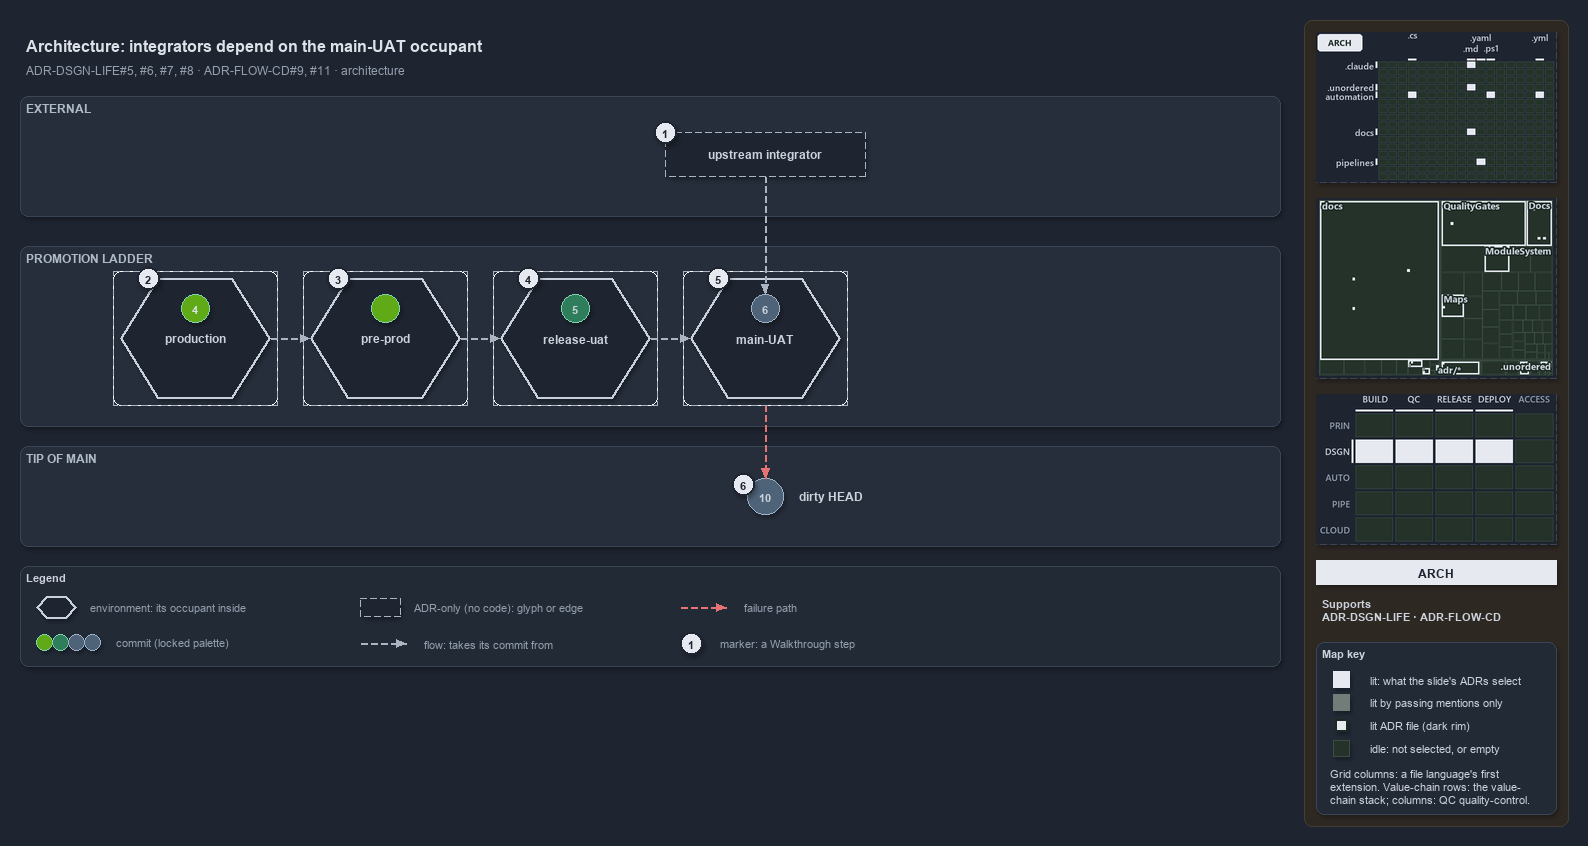

The diagram above was exported from draw.io. Its source (the exported page's mxGraphModel, read from the mxfile embedded in the PNG):
<mxGraphModel dx="1024" dy="768" grid="0" gridSize="10" guides="1" tooltips="1" connect="1" arrows="1" fold="1" page="1" pageScale="1" pageWidth="1572" pageHeight="670" background="#1E2430" math="0" shadow="1">
  <root>
    <mxCell id="0" />
    <mxCell id="1" parent="0" />
    <mxCell id="sidebar-bg" value="" style="rounded=1;arcSize=2;html=1;fillColor=#2E2823;strokeColor=#453C33;shadow=0;" vertex="1" parent="1">
      <mxGeometry x="1304" y="4" width="264" height="806" as="geometry" />
    </mxCell>
    <mxCell id="title" value="Architecture: integrators depend on the main-UAT occupant" style="text;html=1;align=left;verticalAlign=middle;fontSize=16;fontStyle=1;fontColor=#DDE2E9;" vertex="1" parent="1">
      <mxGeometry x="20" y="14" width="1260" height="30" as="geometry" />
    </mxCell>
    <mxCell id="subtitle" value="ADR-DSGN-LIFE#5, #6, #7, #8 &amp;#183; ADR-FLOW-CD#9, #11 &amp;#183; architecture" style="text;html=1;align=left;verticalAlign=middle;fontSize=12;fontColor=#949FAE;" vertex="1" parent="1">
      <mxGeometry x="20" y="44" width="1240" height="20" as="geometry" />
    </mxCell>
    <mxCell id="band-external" value="EXTERNAL" style="rounded=1;html=1;arcSize=3;fillColor=#262E3B;strokeColor=#3A4555;verticalAlign=top;align=left;spacingLeft=8;fontStyle=1;fontSize=12;fontColor=#B0BAC7;" vertex="1" parent="1">
      <mxGeometry x="20" y="80" width="1260" height="120" as="geometry" />
    </mxCell>
    <mxCell id="band-ladder" value="PROMOTION LADDER" style="rounded=1;html=1;arcSize=3;fillColor=#262E3B;strokeColor=#3A4555;verticalAlign=top;align=left;spacingLeft=8;fontStyle=1;fontSize=12;fontColor=#B0BAC7;" vertex="1" parent="1">
      <mxGeometry x="20" y="230" width="1260" height="180" as="geometry" />
    </mxCell>
    <mxCell id="band-tip" value="TIP OF MAIN" style="rounded=1;html=1;arcSize=3;fillColor=#262E3B;strokeColor=#3A4555;verticalAlign=top;align=left;spacingLeft=8;fontStyle=1;fontSize=12;fontColor=#B0BAC7;" vertex="1" parent="1">
      <mxGeometry x="20" y="430" width="1260" height="100" as="geometry" />
    </mxCell>
    <mxCell id="env-production-frame" value="" style="rounded=1;arcSize=6;html=1;fillColor=none;strokeColor=#AAB4C3;dashed=1;" vertex="1" parent="1">
      <mxGeometry x="113" y="255" width="164" height="134" as="geometry" />
    </mxCell>
    <mxCell id="env-production" value="&lt;b&gt;production&lt;/b&gt;" style="shape=hexagon;perimeter=hexagonPerimeter2;whiteSpace=wrap;html=1;fillColor=#1E2430;strokeColor=#C7D0DB;strokeWidth=2;fontColor=#CDD3DC;fontSize=12;dashed=1;" vertex="1" parent="1">
      <mxGeometry x="120" y="262" width="150" height="120" as="geometry" />
    </mxCell>
    <mxCell id="commit-4" value="4" style="ellipse;html=1;fillColor=#60a917;strokeColor=#7FD3AE;strokeWidth=1.5;fontStyle=1;fontSize=11;fontColor=#DDE2E9;" vertex="1" parent="1">
      <mxGeometry x="181" y="278" width="28" height="28" as="geometry" />
    </mxCell>
    <mxCell id="env-preprod-frame" value="" style="rounded=1;arcSize=6;html=1;fillColor=none;strokeColor=#AAB4C3;dashed=1;" vertex="1" parent="1">
      <mxGeometry x="303" y="255" width="164" height="134" as="geometry" />
    </mxCell>
    <mxCell id="env-preprod" value="&lt;b&gt;pre-prod&lt;/b&gt;" style="shape=hexagon;perimeter=hexagonPerimeter2;whiteSpace=wrap;html=1;fillColor=#1E2430;strokeColor=#C7D0DB;strokeWidth=2;fontColor=#CDD3DC;fontSize=12;dashed=1;" vertex="1" parent="1">
      <mxGeometry x="310" y="262" width="150" height="120" as="geometry" />
    </mxCell>
    <mxCell id="commit-preprod" value="" style="ellipse;html=1;fillColor=#60a917;strokeColor=#7FD3AE;strokeWidth=1.5;fontStyle=1;fontSize=11;fontColor=#DDE2E9;" vertex="1" parent="1">
      <mxGeometry x="371" y="278" width="28" height="28" as="geometry" />
    </mxCell>
    <mxCell id="env-releaseuat-frame" value="" style="rounded=1;arcSize=6;html=1;fillColor=none;strokeColor=#AAB4C3;dashed=1;" vertex="1" parent="1">
      <mxGeometry x="493" y="255" width="164" height="134" as="geometry" />
    </mxCell>
    <mxCell id="env-releaseuat" value="&lt;b&gt;release-uat&lt;/b&gt;" style="shape=hexagon;perimeter=hexagonPerimeter2;whiteSpace=wrap;html=1;fillColor=#1E2430;strokeColor=#C7D0DB;strokeWidth=2;fontColor=#CDD3DC;fontSize=12;dashed=1;" vertex="1" parent="1">
      <mxGeometry x="500" y="262" width="150" height="120" as="geometry" />
    </mxCell>
    <mxCell id="commit-5" value="5" style="ellipse;html=1;fillColor=#2E7D5B;strokeColor=#7FD3AE;strokeWidth=1.5;fontStyle=1;fontSize=11;fontColor=#CDD3DC;" vertex="1" parent="1">
      <mxGeometry x="561" y="278" width="28" height="28" as="geometry" />
    </mxCell>
    <mxCell id="env-mainuat-frame" value="" style="rounded=1;arcSize=6;html=1;fillColor=none;strokeColor=#AAB4C3;dashed=1;" vertex="1" parent="1">
      <mxGeometry x="683" y="255" width="164" height="134" as="geometry" />
    </mxCell>
    <mxCell id="env-mainuat" value="&lt;b&gt;main-UAT&lt;/b&gt;" style="shape=hexagon;perimeter=hexagonPerimeter2;whiteSpace=wrap;html=1;fillColor=#1E2430;strokeColor=#C7D0DB;strokeWidth=2;fontColor=#CDD3DC;fontSize=12;dashed=1;" vertex="1" parent="1">
      <mxGeometry x="690" y="262" width="150" height="120" as="geometry" />
    </mxCell>
    <mxCell id="commit-6" value="6" style="ellipse;html=1;fillColor=#4E6378;strokeColor=#9FB3C8;strokeWidth=1.5;fontStyle=1;fontSize=11;fontColor=#CDD3DC;" vertex="1" parent="1">
      <mxGeometry x="751" y="278" width="28" height="28" as="geometry" />
    </mxCell>
    <mxCell id="port-env-production-right" value="" style="text;html=1;strokeColor=none;fillColor=none;" vertex="1" parent="1">
      <mxGeometry x="270" y="322" width="1" height="1" as="geometry" />
    </mxCell>
    <mxCell id="port-env-preprod-left" value="" style="text;html=1;strokeColor=none;fillColor=none;" vertex="1" parent="1">
      <mxGeometry x="310" y="322" width="1" height="1" as="geometry" />
    </mxCell>
    <mxCell id="edge-env-production-env-preprod" value="" style="edgeStyle=orthogonalEdgeStyle;rounded=1;html=1;fontSize=10;endArrow=block;strokeColor=#AAB4C3;dashed=1;fontColor=#CDD3DC;shadow=0;" edge="1" parent="1" source="port-env-production-right" target="port-env-preprod-left">
      <mxGeometry relative="1" as="geometry" />
    </mxCell>
    <mxCell id="port-env-preprod-right" value="" style="text;html=1;strokeColor=none;fillColor=none;" vertex="1" parent="1">
      <mxGeometry x="460" y="322" width="1" height="1" as="geometry" />
    </mxCell>
    <mxCell id="port-env-releaseuat-left" value="" style="text;html=1;strokeColor=none;fillColor=none;" vertex="1" parent="1">
      <mxGeometry x="500" y="322" width="1" height="1" as="geometry" />
    </mxCell>
    <mxCell id="edge-env-preprod-env-releaseuat" value="" style="edgeStyle=orthogonalEdgeStyle;rounded=1;html=1;fontSize=10;endArrow=block;strokeColor=#AAB4C3;dashed=1;fontColor=#CDD3DC;shadow=0;" edge="1" parent="1" source="port-env-preprod-right" target="port-env-releaseuat-left">
      <mxGeometry relative="1" as="geometry" />
    </mxCell>
    <mxCell id="port-env-releaseuat-right" value="" style="text;html=1;strokeColor=none;fillColor=none;" vertex="1" parent="1">
      <mxGeometry x="650" y="322" width="1" height="1" as="geometry" />
    </mxCell>
    <mxCell id="port-env-mainuat-left" value="" style="text;html=1;strokeColor=none;fillColor=none;" vertex="1" parent="1">
      <mxGeometry x="690" y="322" width="1" height="1" as="geometry" />
    </mxCell>
    <mxCell id="edge-env-releaseuat-env-mainuat" value="" style="edgeStyle=orthogonalEdgeStyle;rounded=1;html=1;fontSize=10;endArrow=block;strokeColor=#AAB4C3;dashed=1;fontColor=#CDD3DC;shadow=0;" edge="1" parent="1" source="port-env-releaseuat-right" target="port-env-mainuat-left">
      <mxGeometry relative="1" as="geometry" />
    </mxCell>
    <mxCell id="integrator" value="&lt;b&gt;upstream integrator&lt;/b&gt;" style="rounded=1;whiteSpace=wrap;html=1;arcSize=20;fillColor=#1E2430;strokeColor=#AAB4C3;dashed=1;fontSize=12;" vertex="1" parent="1">
      <mxGeometry x="665" y="116" width="200" height="44" as="geometry" />
    </mxCell>
    <mxCell id="port-integrator-bottom" value="" style="text;html=1;strokeColor=none;fillColor=none;" vertex="1" parent="1">
      <mxGeometry x="765" y="160" width="1" height="1" as="geometry" />
    </mxCell>
    <mxCell id="edge-integrator-occupant" value="" style="edgeStyle=orthogonalEdgeStyle;rounded=1;html=1;fontSize=10;endArrow=block;strokeColor=#AAB4C3;dashed=1;fontColor=#CDD3DC;shadow=0;" edge="1" parent="1" source="port-integrator-bottom" target="commit-6">
      <mxGeometry relative="1" as="geometry" />
    </mxCell>
    <mxCell id="commit-10" value="10" style="ellipse;html=1;fillColor=#4E6378;strokeColor=#9FB3C8;strokeWidth=1.5;fontStyle=1;fontSize=11;fontColor=#CDD3DC;" vertex="1" parent="1">
      <mxGeometry x="747" y="462" width="36" height="36" as="geometry" />
    </mxCell>
    <mxCell id="commit-10-name" value="dirty HEAD" style="text;html=1;align=left;verticalAlign=middle;fontSize=12;fontStyle=1;fontColor=#CDD3DC;" vertex="1" parent="1">
      <mxGeometry x="793" y="470" width="120" height="20" as="geometry" />
    </mxCell>
    <mxCell id="port-mainuat-bottom" value="" style="text;html=1;strokeColor=none;fillColor=none;" vertex="1" parent="1">
      <mxGeometry x="765" y="389" width="1" height="1" as="geometry" />
    </mxCell>
    <mxCell id="edge-mainuat-head" value="" style="edgeStyle=orthogonalEdgeStyle;rounded=1;html=1;fontSize=10;endArrow=block;strokeColor=#E57373;dashed=1;fontColor=#CDD3DC;shadow=0;" edge="1" parent="1" source="port-mainuat-bottom" target="commit-10">
      <mxGeometry relative="1" as="geometry" />
    </mxCell>
    <mxCell id="mark-1" value="1" style="ellipse;html=1;fillColor=#E6EAF0;strokeColor=#1E2430;strokeWidth=2;fontColor=#1E2430;fontStyle=1;fontSize=11;" vertex="1" parent="1">
      <mxGeometry x="654" y="105" width="22" height="22" as="geometry" />
    </mxCell>
    <mxCell id="mark-2" value="2" style="ellipse;html=1;fillColor=#E6EAF0;strokeColor=#1E2430;strokeWidth=2;fontColor=#1E2430;fontStyle=1;fontSize=11;" vertex="1" parent="1">
      <mxGeometry x="137.125" y="251" width="22" height="22" as="geometry" />
    </mxCell>
    <mxCell id="mark-3" value="3" style="ellipse;html=1;fillColor=#E6EAF0;strokeColor=#1E2430;strokeWidth=2;fontColor=#1E2430;fontStyle=1;fontSize=11;" vertex="1" parent="1">
      <mxGeometry x="327.125" y="251" width="22" height="22" as="geometry" />
    </mxCell>
    <mxCell id="mark-4" value="4" style="ellipse;html=1;fillColor=#E6EAF0;strokeColor=#1E2430;strokeWidth=2;fontColor=#1E2430;fontStyle=1;fontSize=11;" vertex="1" parent="1">
      <mxGeometry x="517.125" y="251" width="22" height="22" as="geometry" />
    </mxCell>
    <mxCell id="mark-5" value="5" style="ellipse;html=1;fillColor=#E6EAF0;strokeColor=#1E2430;strokeWidth=2;fontColor=#1E2430;fontStyle=1;fontSize=11;" vertex="1" parent="1">
      <mxGeometry x="707.125" y="251" width="22" height="22" as="geometry" />
    </mxCell>
    <mxCell id="mark-6" value="6" style="ellipse;html=1;fillColor=#E6EAF0;strokeColor=#1E2430;strokeWidth=2;fontColor=#1E2430;fontStyle=1;fontSize=11;" vertex="1" parent="1">
      <mxGeometry x="732" y="457" width="22" height="22" as="geometry" />
    </mxCell>
    <mxCell id="legend" value="&lt;b&gt;Legend&lt;/b&gt;" style="rounded=1;whiteSpace=wrap;html=1;arcSize=6;fillColor=#222A36;strokeColor=#3A4555;align=left;verticalAlign=top;spacing=8;fontSize=11;fontColor=#CDD3DC;" vertex="1" parent="1">
      <mxGeometry x="20" y="550" width="1260" height="100" as="geometry" />
    </mxCell>
    <mxCell id="legend-env" value="" style="shape=hexagon;perimeter=hexagonPerimeter2;whiteSpace=wrap;html=1;fillColor=#1E2430;strokeColor=#C7D0DB;strokeWidth=2;fontColor=#CDD3DC;fontSize=12;dashed=1;" vertex="1" parent="1">
      <mxGeometry x="36" y="580" width="40" height="22" as="geometry" />
    </mxCell>
    <mxCell id="legend-env-text" value="environment: its occupant inside" style="text;html=1;align=left;verticalAlign=middle;fontSize=11;fontColor=#949FAE;" vertex="1" parent="1">
      <mxGeometry x="84" y="581" width="220" height="20" as="geometry" />
    </mxCell>
    <mxCell id="legend-commit-0" value="" style="ellipse;html=1;fillColor=#60a917;strokeColor=#7FD3AE;strokeWidth=1.5;fontColor=#CDD3DC;" vertex="1" parent="1">
      <mxGeometry x="36" y="618" width="16" height="16" as="geometry" />
    </mxCell>
    <mxCell id="legend-commit-1" value="" style="ellipse;html=1;fillColor=#2E7D5B;strokeColor=#7FD3AE;strokeWidth=1.5;fontColor=#CDD3DC;" vertex="1" parent="1">
      <mxGeometry x="52" y="618" width="16" height="16" as="geometry" />
    </mxCell>
    <mxCell id="legend-commit-2" value="" style="ellipse;html=1;fillColor=#4E6378;strokeColor=#9FB3C8;strokeWidth=1.5;fontColor=#CDD3DC;" vertex="1" parent="1">
      <mxGeometry x="68" y="618" width="16" height="16" as="geometry" />
    </mxCell>
    <mxCell id="legend-commit-3" value="" style="ellipse;html=1;fillColor=#4E6378;strokeColor=#9FB3C8;strokeWidth=1.5;fontColor=#CDD3DC;" vertex="1" parent="1">
      <mxGeometry x="84" y="618" width="16" height="16" as="geometry" />
    </mxCell>
    <mxCell id="legend-commit-text" value="commit (locked palette)" style="text;html=1;align=left;verticalAlign=middle;fontSize=11;fontColor=#949FAE;" vertex="1" parent="1">
      <mxGeometry x="110" y="616" width="200" height="20" as="geometry" />
    </mxCell>
    <mxCell id="legend-adr" value="" style="rounded=1;whiteSpace=wrap;html=1;arcSize=20;fillColor=#1E2430;strokeColor=#AAB4C3;dashed=1;fontSize=12;" vertex="1" parent="1">
      <mxGeometry x="360" y="582" width="40" height="18" as="geometry" />
    </mxCell>
    <mxCell id="legend-adr-text" value="ADR-only (no code): glyph or edge" style="text;html=1;align=left;verticalAlign=middle;fontSize=11;fontColor=#949FAE;" vertex="1" parent="1">
      <mxGeometry x="408" y="581" width="220" height="20" as="geometry" />
    </mxCell>
    <mxCell id="legend-flow-a" value="" style="text;html=1;strokeColor=none;fillColor=none;" vertex="1" parent="1">
      <mxGeometry x="360" y="627" width="1" height="1" as="geometry" />
    </mxCell>
    <mxCell id="legend-flow-b" value="" style="text;html=1;strokeColor=none;fillColor=none;" vertex="1" parent="1">
      <mxGeometry x="406" y="627" width="1" height="1" as="geometry" />
    </mxCell>
    <mxCell id="legend-flow" value="" style="edgeStyle=orthogonalEdgeStyle;rounded=1;html=1;fontSize=10;endArrow=block;strokeColor=#AAB4C3;dashed=1;fontColor=#CDD3DC;shadow=0;" edge="1" parent="1" source="legend-flow-a" target="legend-flow-b">
      <mxGeometry relative="1" as="geometry" />
    </mxCell>
    <mxCell id="legend-flow-text" value="flow: takes its commit from" style="text;html=1;align=left;verticalAlign=middle;fontSize=11;fontColor=#949FAE;" vertex="1" parent="1">
      <mxGeometry x="418" y="617" width="220" height="20" as="geometry" />
    </mxCell>
    <mxCell id="legend-fail-a" value="" style="text;html=1;strokeColor=none;fillColor=none;" vertex="1" parent="1">
      <mxGeometry x="680" y="591" width="1" height="1" as="geometry" />
    </mxCell>
    <mxCell id="legend-fail-b" value="" style="text;html=1;strokeColor=none;fillColor=none;" vertex="1" parent="1">
      <mxGeometry x="726" y="591" width="1" height="1" as="geometry" />
    </mxCell>
    <mxCell id="legend-fail" value="" style="edgeStyle=orthogonalEdgeStyle;rounded=1;html=1;fontSize=10;endArrow=block;strokeColor=#E57373;dashed=1;fontColor=#CDD3DC;shadow=0;" edge="1" parent="1" source="legend-fail-a" target="legend-fail-b">
      <mxGeometry relative="1" as="geometry" />
    </mxCell>
    <mxCell id="legend-fail-text" value="failure path" style="text;html=1;align=left;verticalAlign=middle;fontSize=11;fontColor=#949FAE;" vertex="1" parent="1">
      <mxGeometry x="738" y="581" width="220" height="20" as="geometry" />
    </mxCell>
    <mxCell id="legend-mark" value="1" style="ellipse;html=1;fillColor=#E6EAF0;strokeColor=#1E2430;strokeWidth=2;fontColor=#1E2430;fontStyle=1;fontSize=11;" vertex="1" parent="1">
      <mxGeometry x="680" y="616" width="22" height="22" as="geometry" />
    </mxCell>
    <mxCell id="legend-mark-text" value="marker: a Walkthrough step" style="text;html=1;align=left;verticalAlign=middle;fontSize=11;fontColor=#949FAE;" vertex="1" parent="1">
      <mxGeometry x="714" y="617" width="200" height="20" as="geometry" />
    </mxCell>
    <mxCell id="minimap-grid" value="" style="shape=image;html=1;imageAspect=0;aspect=fixed;verticalLabelPosition=bottom;strokeColor=#3A4555;dashed=1;fillColor=#222A36;image=data:image/png,(base64 omitted: 12968 chars);" vertex="1" parent="1">
      <mxGeometry x="1316" y="16" width="240" height="150" as="geometry" />
    </mxCell>
    <mxCell id="minimap-tree" value="" style="shape=image;html=1;imageAspect=0;aspect=fixed;verticalLabelPosition=bottom;strokeColor=#3A4555;dashed=1;fillColor=#222A36;image=data:image/png,(base64 omitted: 20500 chars);" vertex="1" parent="1">
      <mxGeometry x="1316" y="182" width="240" height="180" as="geometry" />
    </mxCell>
    <mxCell id="minimap-chain" value="" style="shape=image;html=1;imageAspect=0;aspect=fixed;verticalLabelPosition=bottom;strokeColor=#3A4555;dashed=1;fillColor=#222A36;image=data:image/png,(base64 omitted: 13300 chars);" vertex="1" parent="1">
      <mxGeometry x="1316" y="378" width="240" height="150" as="geometry" />
    </mxCell>
    <mxCell id="lens-badge" value="ARCH" style="rounded=0;whiteSpace=wrap;html=1;align=center;verticalAlign=middle;fontSize=12;fontStyle=1;fontColor=#1E2430;fillColor=#E6EAF0;strokeColor=none;" vertex="1" parent="1">
      <mxGeometry x="1316" y="544" width="240" height="24" as="geometry" />
    </mxCell>
    <mxCell id="supports" value="&lt;b&gt;Supports&lt;/b&gt;&lt;br&gt;ADR-DSGN-LIFE &amp;#183; ADR-FLOW-CD" style="text;html=1;whiteSpace=wrap;align=left;verticalAlign=top;fontSize=11;fontColor=#CDD3DC;" vertex="1" parent="1">
      <mxGeometry x="1316" y="576" width="240" height="38" as="geometry" />
    </mxCell>
    <mxCell id="mapkey" value="&lt;b&gt;Map key&lt;/b&gt;" style="rounded=1;arcSize=6;whiteSpace=wrap;html=1;align=left;verticalAlign=top;fontSize=11;fontColor=#CDD3DC;fillColor=#222A36;strokeColor=#3A4555;spacingLeft=8;spacingTop=2;" vertex="1" parent="1">
      <mxGeometry x="1316" y="626" width="240" height="172" as="geometry" />
    </mxCell>
    <mxCell id="mapkey-lit" value="" style="rounded=0;html=1;fillColor=#E6EAF0;strokeColor=#E6EAF0;" vertex="1" parent="1">
      <mxGeometry x="1333.0" y="655.0" width="16" height="16" as="geometry" />
    </mxCell>
    <mxCell id="mapkey-lit-text" value="lit: what the slide's ADRs select" style="text;html=1;align=left;verticalAlign=middle;fontSize=11;fontColor=#CDD3DC;" vertex="1" parent="1">
      <mxGeometry x="1364" y="653" width="184" height="20" as="geometry" />
    </mxCell>
    <mxCell id="mapkey-touched" value="" style="rounded=0;html=1;fillColor=#727C79;strokeColor=#727C79;" vertex="1" parent="1">
      <mxGeometry x="1333.0" y="678.0" width="16" height="16" as="geometry" />
    </mxCell>
    <mxCell id="mapkey-touched-text" value="lit by passing mentions only" style="text;html=1;align=left;verticalAlign=middle;fontSize=11;fontColor=#CDD3DC;" vertex="1" parent="1">
      <mxGeometry x="1364" y="676" width="184" height="20" as="geometry" />
    </mxCell>
    <mxCell id="mapkey-adr" value="" style="rounded=0;html=1;fillColor=#E6EAF0;strokeColor=#1C2A24;strokeWidth=2;" vertex="1" parent="1">
      <mxGeometry x="1335.0" y="703.0" width="12" height="12" as="geometry" />
    </mxCell>
    <mxCell id="mapkey-adr-text" value="lit ADR file (dark rim)" style="text;html=1;align=left;verticalAlign=middle;fontSize=11;fontColor=#CDD3DC;" vertex="1" parent="1">
      <mxGeometry x="1364" y="699" width="184" height="20" as="geometry" />
    </mxCell>
    <mxCell id="mapkey-idle" value="" style="rounded=0;html=1;fillColor=#243229;strokeColor=#3B4D43;" vertex="1" parent="1">
      <mxGeometry x="1333.0" y="724.0" width="16" height="16" as="geometry" />
    </mxCell>
    <mxCell id="mapkey-idle-text" value="idle: not selected, or empty" style="text;html=1;align=left;verticalAlign=middle;fontSize=11;fontColor=#CDD3DC;" vertex="1" parent="1">
      <mxGeometry x="1364" y="722" width="184" height="20" as="geometry" />
    </mxCell>
    <mxCell id="mapkey-codes" value="Grid columns: a file language's first&lt;br&gt;extension. Value-chain rows: the value-&lt;br&gt;chain stack; columns: QC quality-control." style="text;html=1;align=left;verticalAlign=top;whiteSpace=wrap;fontSize=11;fontColor=#CDD3DC;" vertex="1" parent="1">
      <mxGeometry x="1324" y="746" width="224" height="46" as="geometry" />
    </mxCell>
  </root>
</mxGraphModel>